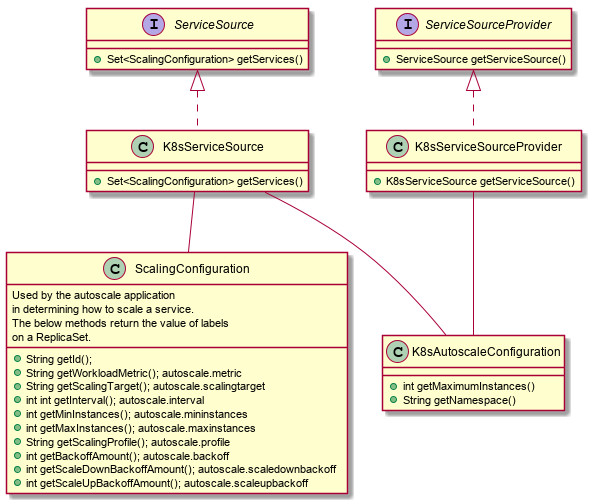

The diagram above was rendered by PlantUML. Its source (embedded in the PNG):
@startuml

interface ServiceSource {
    + Set<ScalingConfiguration> getServices()
}

interface ServiceSourceProvider {
     + ServiceSource getServiceSource()
}

class K8sServiceSourceProvider {
    + K8sServiceSource getServiceSource()
}
class K8sServiceSource {
    +  Set<ScalingConfiguration> getServices()
}

class ScalingConfiguration {
    Used by the autoscale application
    in determining how to scale a service.
    The below methods return the value of labels
    on a ReplicaSet.
    + String getId();
    + String getWorkloadMetric(); autoscale.metric
    + String getScalingTarget(); autoscale.scalingtarget
    + int int getInterval(); autoscale.interval
    + int getMinInstances(); autoscale.mininstances
    + int getMaxInstances(); autoscale.maxinstances  
    + String getScalingProfile(); autoscale.profile
    + int getBackoffAmount(); autoscale.backoff
    + int getScaleDownBackoffAmount(); autoscale.scaledownbackoff
    + int getScaleUpBackoffAmount(); autoscale.scaleupbackoff
}

class K8sAutoscaleConfiguration {
 + int getMaximumInstances()
 + String getNamespace()
}

K8sServiceSource -- ScalingConfiguration
K8sServiceSource -- K8sAutoscaleConfiguration
K8sServiceSourceProvider -- K8sAutoscaleConfiguration
ServiceSource <|.. K8sServiceSource
ServiceSourceProvider <|.. K8sServiceSourceProvider

@enduml